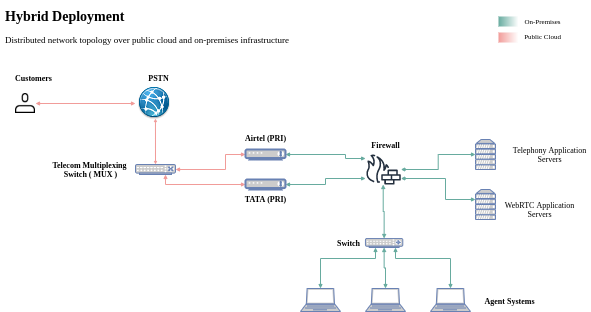

The diagram above was exported from draw.io. Its source (the exported page's mxGraphModel, read from the mxfile embedded in the PNG):
<mxGraphModel dx="724" dy="389" grid="0" gridSize="10" guides="1" tooltips="1" connect="1" arrows="1" fold="1" page="1" pageScale="1" pageWidth="827" pageHeight="1169" math="0" shadow="0">
  <root>
    <mxCell id="0" />
    <mxCell id="1" parent="0" />
    <mxCell id="dlidI37P-aN7FixPX5YH-57" style="edgeStyle=orthogonalEdgeStyle;rounded=0;orthogonalLoop=1;jettySize=auto;html=1;entryX=0.5;entryY=0;entryDx=0;entryDy=0;entryPerimeter=0;startArrow=block;startFill=1;endArrow=block;endFill=1;fontFamily=Tahoma;fontSize=8;endSize=1;startSize=1;strokeColor=#F19C99;" edge="1" parent="1" target="dlidI37P-aN7FixPX5YH-15">
      <mxGeometry relative="1" as="geometry">
        <mxPoint x="189.9565217391305" y="120" as="sourcePoint" />
      </mxGeometry>
    </mxCell>
    <mxCell id="dlidI37P-aN7FixPX5YH-15" value="" style="fontColor=#0066CC;verticalAlign=top;verticalLabelPosition=bottom;labelPosition=center;align=center;html=1;outlineConnect=0;fillColor=#CCCCCC;strokeColor=#6881B3;gradientColor=none;gradientDirection=north;strokeWidth=2;shape=mxgraph.networks.switch;fontFamily=Tahoma;fontSize=8;fontStyle=1" vertex="1" parent="1">
      <mxGeometry x="170" y="166" width="40" height="10" as="geometry" />
    </mxCell>
    <mxCell id="dlidI37P-aN7FixPX5YH-22" style="edgeStyle=orthogonalEdgeStyle;orthogonalLoop=1;jettySize=auto;html=1;startArrow=block;startFill=1;endArrow=block;endFill=1;fontFamily=Tahoma;fontSize=8;fontStyle=1;endSize=2;startSize=2;strokeColor=#F19C99;" edge="1" parent="1" source="dlidI37P-aN7FixPX5YH-18">
      <mxGeometry relative="1" as="geometry">
        <mxPoint x="170" y="105" as="targetPoint" />
      </mxGeometry>
    </mxCell>
    <mxCell id="dlidI37P-aN7FixPX5YH-18" value="" style="shape=image;html=1;verticalAlign=top;verticalLabelPosition=bottom;labelBackgroundColor=#ffffff;imageAspect=0;aspect=fixed;image=https://cdn1.iconfinder.com/data/icons/airline-flight-booking-mobile-app/15/account-adult-person-customer-128.png;fontFamily=Tahoma;fontSize=8;fontStyle=1" vertex="1" parent="1">
      <mxGeometry x="50" y="95" width="20" height="20" as="geometry" />
    </mxCell>
    <mxCell id="dlidI37P-aN7FixPX5YH-24" value="PSTN" style="text;html=1;align=center;verticalAlign=middle;resizable=0;points=[];autosize=1;fontFamily=Tahoma;fontSize=8;fontStyle=1" vertex="1" parent="1">
      <mxGeometry x="178" y="73" width="30" height="14" as="geometry" />
    </mxCell>
    <mxCell id="dlidI37P-aN7FixPX5YH-25" value="Telecom Multiplexing &lt;br style=&quot;font-size: 8px;&quot;&gt;Switch ( MUX )" style="text;html=1;align=center;verticalAlign=middle;resizable=0;points=[];autosize=1;fontFamily=Tahoma;fontSize=8;fontStyle=1" vertex="1" parent="1">
      <mxGeometry x="83" y="159" width="84" height="24" as="geometry" />
    </mxCell>
    <mxCell id="dlidI37P-aN7FixPX5YH-26" value="Customers" style="text;html=1;align=center;verticalAlign=middle;resizable=0;points=[];autosize=1;fontFamily=Tahoma;fontSize=8;fontStyle=1" vertex="1" parent="1">
      <mxGeometry x="44" y="73" width="47" height="14" as="geometry" />
    </mxCell>
    <mxCell id="dlidI37P-aN7FixPX5YH-29" style="edgeStyle=orthogonalEdgeStyle;orthogonalLoop=1;jettySize=auto;html=1;startArrow=block;startFill=1;endArrow=block;endFill=1;rounded=0;fontFamily=Tahoma;fontSize=8;fontStyle=1;endSize=2;startSize=2;strokeColor=#F19C99;" edge="1" parent="1" source="dlidI37P-aN7FixPX5YH-27" target="dlidI37P-aN7FixPX5YH-15">
      <mxGeometry relative="1" as="geometry">
        <mxPoint x="220" y="281" as="targetPoint" />
        <Array as="points">
          <mxPoint x="200" y="186" />
        </Array>
      </mxGeometry>
    </mxCell>
    <mxCell id="dlidI37P-aN7FixPX5YH-68" style="edgeStyle=orthogonalEdgeStyle;rounded=0;orthogonalLoop=1;jettySize=auto;html=1;startArrow=block;startFill=1;startSize=2;endArrow=block;endFill=1;endSize=2;fontFamily=Tahoma;fontSize=8;strokeColor=#67AB9F;" edge="1" parent="1" source="dlidI37P-aN7FixPX5YH-27" target="dlidI37P-aN7FixPX5YH-59">
      <mxGeometry relative="1" as="geometry">
        <Array as="points">
          <mxPoint x="360" y="186" />
          <mxPoint x="360" y="180" />
        </Array>
      </mxGeometry>
    </mxCell>
    <mxCell id="dlidI37P-aN7FixPX5YH-27" value="" style="fontColor=#0066CC;verticalAlign=top;verticalLabelPosition=bottom;labelPosition=center;align=center;html=1;outlineConnect=0;fillColor=#CCCCCC;strokeColor=#6881B3;gradientColor=none;gradientDirection=north;strokeWidth=2;shape=mxgraph.networks.modem;fontFamily=Tahoma;fontSize=8;fontStyle=1" vertex="1" parent="1">
      <mxGeometry x="280" y="181" width="40" height="10" as="geometry" />
    </mxCell>
    <mxCell id="dlidI37P-aN7FixPX5YH-30" style="edgeStyle=orthogonalEdgeStyle;orthogonalLoop=1;jettySize=auto;html=1;startArrow=block;startFill=1;endArrow=block;endFill=1;fontFamily=Tahoma;fontSize=8;fontStyle=1;endSize=2;startSize=2;rounded=0;entryX=1;entryY=0.5;entryDx=0;entryDy=0;entryPerimeter=0;strokeColor=#F19C99;" edge="1" parent="1" source="dlidI37P-aN7FixPX5YH-28" target="dlidI37P-aN7FixPX5YH-15">
      <mxGeometry relative="1" as="geometry">
        <Array as="points">
          <mxPoint x="260" y="156" />
          <mxPoint x="260" y="171" />
        </Array>
      </mxGeometry>
    </mxCell>
    <mxCell id="dlidI37P-aN7FixPX5YH-61" style="edgeStyle=orthogonalEdgeStyle;rounded=0;orthogonalLoop=1;jettySize=auto;html=1;startArrow=block;startFill=1;startSize=2;endArrow=block;endFill=1;endSize=2;fontFamily=Tahoma;fontSize=8;strokeColor=#67AB9F;" edge="1" parent="1" source="dlidI37P-aN7FixPX5YH-28" target="dlidI37P-aN7FixPX5YH-59">
      <mxGeometry relative="1" as="geometry">
        <Array as="points">
          <mxPoint x="380" y="156" />
          <mxPoint x="380" y="160" />
        </Array>
      </mxGeometry>
    </mxCell>
    <mxCell id="dlidI37P-aN7FixPX5YH-28" value="" style="fontColor=#0066CC;verticalAlign=top;verticalLabelPosition=bottom;labelPosition=center;align=center;html=1;outlineConnect=0;fillColor=#CCCCCC;strokeColor=#6881B3;gradientColor=none;gradientDirection=north;strokeWidth=2;shape=mxgraph.networks.modem;fontFamily=Tahoma;fontSize=8;fontStyle=1" vertex="1" parent="1">
      <mxGeometry x="280" y="151" width="40" height="10" as="geometry" />
    </mxCell>
    <mxCell id="dlidI37P-aN7FixPX5YH-32" value="TATA (PRI)" style="text;html=1;align=center;verticalAlign=middle;resizable=0;points=[];autosize=1;fontFamily=Tahoma;fontSize=8;fontStyle=1" vertex="1" parent="1">
      <mxGeometry x="274.5" y="194" width="51" height="14" as="geometry" />
    </mxCell>
    <mxCell id="dlidI37P-aN7FixPX5YH-33" value="Airtel (PRI)" style="text;html=1;align=center;verticalAlign=middle;resizable=0;points=[];autosize=1;fontFamily=Tahoma;fontSize=8;fontStyle=1" vertex="1" parent="1">
      <mxGeometry x="274.5" y="133" width="51" height="14" as="geometry" />
    </mxCell>
    <mxCell id="dlidI37P-aN7FixPX5YH-37" value="Firewall" style="text;html=1;align=center;verticalAlign=middle;resizable=0;points=[];autosize=1;fontFamily=Tahoma;fontSize=8;fontStyle=1" vertex="1" parent="1">
      <mxGeometry x="400.73" y="140" width="38" height="14" as="geometry" />
    </mxCell>
    <mxCell id="dlidI37P-aN7FixPX5YH-63" style="edgeStyle=orthogonalEdgeStyle;rounded=0;orthogonalLoop=1;jettySize=auto;html=1;startArrow=block;startFill=1;startSize=2;endArrow=block;endFill=1;endSize=2;fontFamily=Tahoma;fontSize=8;strokeColor=#67AB9F;" edge="1" parent="1" source="dlidI37P-aN7FixPX5YH-38" target="dlidI37P-aN7FixPX5YH-59">
      <mxGeometry relative="1" as="geometry" />
    </mxCell>
    <mxCell id="dlidI37P-aN7FixPX5YH-38" value="" style="fontColor=#0066CC;verticalAlign=top;verticalLabelPosition=bottom;labelPosition=center;align=center;html=1;outlineConnect=0;fillColor=#CCCCCC;strokeColor=#6881B3;gradientColor=none;gradientDirection=north;strokeWidth=2;shape=mxgraph.networks.server;fontFamily=Tahoma;fontSize=8;" vertex="1" parent="1">
      <mxGeometry x="510" y="141" width="20" height="30" as="geometry" />
    </mxCell>
    <mxCell id="dlidI37P-aN7FixPX5YH-65" style="edgeStyle=orthogonalEdgeStyle;rounded=0;orthogonalLoop=1;jettySize=auto;html=1;startArrow=block;startFill=1;startSize=2;endArrow=block;endFill=1;endSize=2;fontFamily=Tahoma;fontSize=8;strokeColor=#67AB9F;" edge="1" parent="1" source="dlidI37P-aN7FixPX5YH-39" target="dlidI37P-aN7FixPX5YH-59">
      <mxGeometry relative="1" as="geometry">
        <Array as="points">
          <mxPoint x="480" y="201" />
          <mxPoint x="480" y="180" />
        </Array>
      </mxGeometry>
    </mxCell>
    <mxCell id="dlidI37P-aN7FixPX5YH-39" value="" style="fontColor=#0066CC;verticalAlign=top;verticalLabelPosition=bottom;labelPosition=center;align=center;html=1;outlineConnect=0;fillColor=#CCCCCC;strokeColor=#6881B3;gradientColor=none;gradientDirection=north;strokeWidth=2;shape=mxgraph.networks.server;fontFamily=Tahoma;fontSize=8;" vertex="1" parent="1">
      <mxGeometry x="510" y="191" width="20" height="30" as="geometry" />
    </mxCell>
    <mxCell id="dlidI37P-aN7FixPX5YH-41" value="Telephony Application&lt;br style=&quot;font-size: 8px;&quot;&gt;Servers" style="text;html=1;align=center;verticalAlign=middle;resizable=0;points=[];autosize=1;fontSize=8;fontFamily=Tahoma;" vertex="1" parent="1">
      <mxGeometry x="542" y="144" width="83" height="24" as="geometry" />
    </mxCell>
    <mxCell id="dlidI37P-aN7FixPX5YH-42" value="&amp;nbsp;WebRTC Application &lt;br style=&quot;font-size: 8px;&quot;&gt;Servers" style="text;html=1;align=center;verticalAlign=middle;resizable=0;points=[];autosize=1;fontSize=8;fontFamily=Tahoma;" vertex="1" parent="1">
      <mxGeometry x="533" y="199" width="81" height="24" as="geometry" />
    </mxCell>
    <mxCell id="dlidI37P-aN7FixPX5YH-71" style="edgeStyle=orthogonalEdgeStyle;rounded=0;orthogonalLoop=1;jettySize=auto;html=1;entryX=0.5;entryY=0;entryDx=0;entryDy=0;entryPerimeter=0;startArrow=block;startFill=1;startSize=2;endArrow=block;endFill=1;endSize=2;fontFamily=Tahoma;fontSize=8;strokeColor=#67AB9F;" edge="1" parent="1" source="dlidI37P-aN7FixPX5YH-45" target="dlidI37P-aN7FixPX5YH-47">
      <mxGeometry relative="1" as="geometry">
        <Array as="points">
          <mxPoint x="410" y="260" />
          <mxPoint x="355" y="260" />
        </Array>
      </mxGeometry>
    </mxCell>
    <mxCell id="dlidI37P-aN7FixPX5YH-72" style="edgeStyle=orthogonalEdgeStyle;rounded=0;orthogonalLoop=1;jettySize=auto;html=1;entryX=0.5;entryY=0;entryDx=0;entryDy=0;entryPerimeter=0;startArrow=block;startFill=1;startSize=2;endArrow=block;endFill=1;endSize=2;fontFamily=Tahoma;fontSize=8;strokeColor=#67AB9F;" edge="1" parent="1" source="dlidI37P-aN7FixPX5YH-45" target="dlidI37P-aN7FixPX5YH-48">
      <mxGeometry relative="1" as="geometry" />
    </mxCell>
    <mxCell id="dlidI37P-aN7FixPX5YH-73" style="edgeStyle=orthogonalEdgeStyle;rounded=0;orthogonalLoop=1;jettySize=auto;html=1;entryX=0.5;entryY=0;entryDx=0;entryDy=0;entryPerimeter=0;startArrow=block;startFill=1;startSize=2;endArrow=block;endFill=1;endSize=2;fontFamily=Tahoma;fontSize=8;strokeColor=#67AB9F;" edge="1" parent="1" source="dlidI37P-aN7FixPX5YH-45" target="dlidI37P-aN7FixPX5YH-49">
      <mxGeometry relative="1" as="geometry">
        <Array as="points">
          <mxPoint x="430" y="260" />
          <mxPoint x="485" y="260" />
        </Array>
      </mxGeometry>
    </mxCell>
    <mxCell id="dlidI37P-aN7FixPX5YH-45" value="" style="fontColor=#0066CC;verticalAlign=top;verticalLabelPosition=bottom;labelPosition=center;align=center;html=1;outlineConnect=0;fillColor=#CCCCCC;strokeColor=#6881B3;gradientColor=none;gradientDirection=north;strokeWidth=2;shape=mxgraph.networks.router;fontFamily=Tahoma;fontSize=8;" vertex="1" parent="1">
      <mxGeometry x="400" y="240" width="37.27" height="9" as="geometry" />
    </mxCell>
    <mxCell id="dlidI37P-aN7FixPX5YH-47" value="" style="fontColor=#0066CC;verticalAlign=top;verticalLabelPosition=bottom;labelPosition=center;align=center;html=1;outlineConnect=0;fillColor=#CCCCCC;strokeColor=#6881B3;gradientColor=none;gradientDirection=north;strokeWidth=2;shape=mxgraph.networks.laptop;fontFamily=Tahoma;fontSize=8;" vertex="1" parent="1">
      <mxGeometry x="335" y="290" width="40" height="23" as="geometry" />
    </mxCell>
    <mxCell id="dlidI37P-aN7FixPX5YH-48" value="" style="fontColor=#0066CC;verticalAlign=top;verticalLabelPosition=bottom;labelPosition=center;align=center;html=1;outlineConnect=0;fillColor=#CCCCCC;strokeColor=#6881B3;gradientColor=none;gradientDirection=north;strokeWidth=2;shape=mxgraph.networks.laptop;fontFamily=Tahoma;fontSize=8;" vertex="1" parent="1">
      <mxGeometry x="400" y="290" width="40" height="23" as="geometry" />
    </mxCell>
    <mxCell id="dlidI37P-aN7FixPX5YH-49" value="" style="fontColor=#0066CC;verticalAlign=top;verticalLabelPosition=bottom;labelPosition=center;align=center;html=1;outlineConnect=0;fillColor=#CCCCCC;strokeColor=#6881B3;gradientColor=none;gradientDirection=north;strokeWidth=2;shape=mxgraph.networks.laptop;fontFamily=Tahoma;fontSize=8;" vertex="1" parent="1">
      <mxGeometry x="465" y="290" width="40" height="23" as="geometry" />
    </mxCell>
    <mxCell id="dlidI37P-aN7FixPX5YH-53" value="Agent Systems" style="text;html=1;align=center;verticalAlign=middle;resizable=0;points=[];autosize=1;fontSize=8;fontFamily=Tahoma;fontStyle=1" vertex="1" parent="1">
      <mxGeometry x="514" y="295.5" width="60" height="14" as="geometry" />
    </mxCell>
    <mxCell id="dlidI37P-aN7FixPX5YH-54" value="Switch" style="text;html=1;align=center;verticalAlign=middle;resizable=0;points=[];autosize=1;fontSize=8;fontFamily=Tahoma;fontStyle=1" vertex="1" parent="1">
      <mxGeometry x="366" y="238" width="33" height="14" as="geometry" />
    </mxCell>
    <mxCell id="dlidI37P-aN7FixPX5YH-70" style="edgeStyle=orthogonalEdgeStyle;rounded=0;orthogonalLoop=1;jettySize=auto;html=1;startArrow=block;startFill=1;startSize=2;endArrow=block;endFill=1;endSize=2;fontFamily=Tahoma;fontSize=8;strokeColor=#67AB9F;" edge="1" parent="1" source="dlidI37P-aN7FixPX5YH-59" target="dlidI37P-aN7FixPX5YH-45">
      <mxGeometry relative="1" as="geometry" />
    </mxCell>
    <mxCell id="dlidI37P-aN7FixPX5YH-59" value="" style="outlineConnect=0;fontColor=#232F3E;gradientColor=none;fillColor=#232F3E;strokeColor=none;dashed=0;verticalLabelPosition=bottom;verticalAlign=top;align=center;html=1;fontSize=8;fontStyle=0;aspect=fixed;pointerEvents=1;shape=mxgraph.aws4.generic_firewall;fontFamily=Tahoma;" vertex="1" parent="1">
      <mxGeometry x="400" y="156" width="35.45" height="30" as="geometry" />
    </mxCell>
    <mxCell id="dlidI37P-aN7FixPX5YH-66" value="" style="shape=image;html=1;verticalAlign=top;verticalLabelPosition=bottom;labelBackgroundColor=#ffffff;imageAspect=0;aspect=fixed;image=https://cdn0.iconfinder.com/data/icons/fatcow/32/global_telecom.png;dashed=1;fillColor=#FFFFCC;gradientColor=none;fontFamily=Tahoma;fontSize=8;" vertex="1" parent="1">
      <mxGeometry x="173" y="89" width="32" height="32" as="geometry" />
    </mxCell>
    <mxCell id="dlidI37P-aN7FixPX5YH-74" value="" style="rounded=0;whiteSpace=wrap;html=1;dashed=1;fontFamily=Verdana;fontSize=7;fillColor=#67AB9F;strokeColor=none;gradientColor=#ffffff;gradientDirection=east;" vertex="1" parent="1">
      <mxGeometry x="533" y="18" width="20" height="10" as="geometry" />
    </mxCell>
    <mxCell id="dlidI37P-aN7FixPX5YH-75" value="On-Premises" style="text;html=1;align=center;verticalAlign=middle;resizable=0;points=[];autosize=1;fontSize=7;fontFamily=Verdana;" vertex="1" parent="1">
      <mxGeometry x="553" y="17" width="47" height="12" as="geometry" />
    </mxCell>
    <mxCell id="dlidI37P-aN7FixPX5YH-78" value="" style="rounded=0;whiteSpace=wrap;html=1;dashed=1;fontFamily=Verdana;fontSize=7;fillColor=#F19C99;strokeColor=none;gradientColor=#ffffff;gradientDirection=east;" vertex="1" parent="1">
      <mxGeometry x="533" y="34" width="20" height="10" as="geometry" />
    </mxCell>
    <mxCell id="dlidI37P-aN7FixPX5YH-79" value="Public Cloud" style="text;html=1;align=center;verticalAlign=middle;resizable=0;points=[];autosize=1;fontSize=7;fontFamily=Verdana;" vertex="1" parent="1">
      <mxGeometry x="553" y="32" width="47" height="12" as="geometry" />
    </mxCell>
    <mxCell id="dlidI37P-aN7FixPX5YH-80" value="&lt;h1&gt;Hybrid Deployment&lt;/h1&gt;&lt;p&gt;&lt;font style=&quot;font-size: 9px&quot;&gt;Distributed network topology over public cloud and on-premises infrastructure&lt;/font&gt;&lt;/p&gt;" style="text;html=1;strokeColor=none;fillColor=none;spacing=5;spacingTop=-20;whiteSpace=wrap;overflow=hidden;rounded=0;dashed=1;fontFamily=Verdana;fontSize=7;" vertex="1" parent="1">
      <mxGeometry x="35" y="12" width="478" height="60" as="geometry" />
    </mxCell>
  </root>
</mxGraphModel>